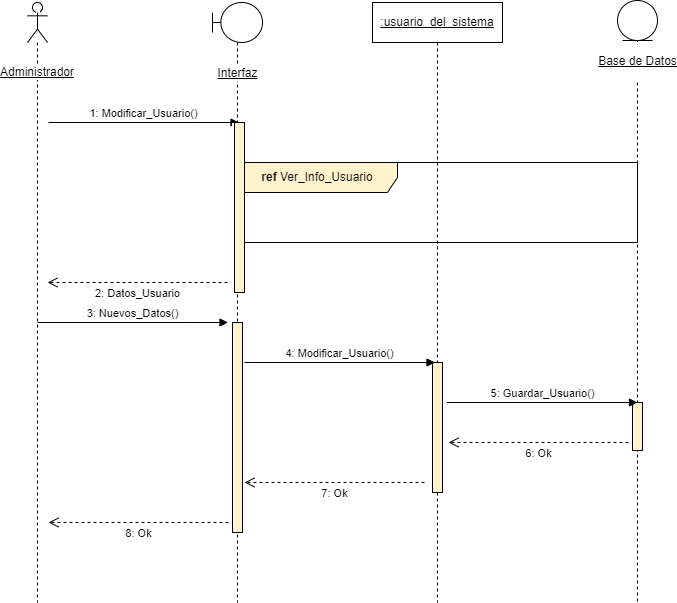

The diagram above was exported from draw.io. Its source (the exported page's mxGraphModel, read from the mxfile embedded in the PNG):
<mxGraphModel dx="1422" dy="865" grid="1" gridSize="10" guides="1" tooltips="1" connect="1" arrows="1" fold="1" page="1" pageScale="1" pageWidth="827" pageHeight="1169" math="0" shadow="0">
  <root>
    <mxCell id="0" />
    <mxCell id="1" parent="0" />
    <mxCell id="OWHJQqNLxJgp4k7w4VP9-1" value="Administrador" style="shape=umlLifeline;participant=umlActor;perimeter=lifelinePerimeter;whiteSpace=wrap;html=1;container=1;collapsible=0;recursiveResize=0;verticalAlign=middle;spacingTop=100;outlineConnect=0;labelBackgroundColor=default;fontStyle=4" parent="1" vertex="1">
      <mxGeometry x="70" y="40" width="20" height="600" as="geometry" />
    </mxCell>
    <mxCell id="OWHJQqNLxJgp4k7w4VP9-2" value="Interfaz" style="shape=umlLifeline;participant=umlBoundary;perimeter=lifelinePerimeter;html=1;container=1;collapsible=0;recursiveResize=0;verticalAlign=middle;spacingTop=102;outlineConnect=0;spacing=0;labelBackgroundColor=default;labelBorderColor=none;fontStyle=4" parent="1" vertex="1">
      <mxGeometry x="255" y="40" width="50" height="600" as="geometry" />
    </mxCell>
    <mxCell id="reVee9o-8fBI3s7DzABH-2" value="" style="html=1;points=[];perimeter=orthogonalPerimeter;labelBackgroundColor=default;labelBorderColor=none;strokeColor=#000000;fillColor=#fff2cc;" parent="OWHJQqNLxJgp4k7w4VP9-2" vertex="1">
      <mxGeometry x="20" y="320" width="10" height="210" as="geometry" />
    </mxCell>
    <mxCell id="OWHJQqNLxJgp4k7w4VP9-4" value="&lt;u&gt;:usuario_del_sistema&lt;/u&gt;" style="shape=umlLifeline;perimeter=lifelinePerimeter;whiteSpace=wrap;html=1;container=1;collapsible=0;recursiveResize=0;outlineConnect=0;" parent="1" vertex="1">
      <mxGeometry x="415" y="40" width="130" height="600" as="geometry" />
    </mxCell>
    <mxCell id="reVee9o-8fBI3s7DzABH-4" value="" style="html=1;points=[];perimeter=orthogonalPerimeter;labelBackgroundColor=default;labelBorderColor=none;strokeColor=#000000;fillColor=#fff2cc;" parent="OWHJQqNLxJgp4k7w4VP9-4" vertex="1">
      <mxGeometry x="60" y="360" width="10" height="130" as="geometry" />
    </mxCell>
    <mxCell id="FKasFs2zBsjuJ9PvlFu3-3" value="7: Ok" style="html=1;verticalAlign=bottom;endArrow=open;dashed=1;endSize=8;rounded=0;strokeColor=default;" parent="OWHJQqNLxJgp4k7w4VP9-4" edge="1">
      <mxGeometry y="20" relative="1" as="geometry">
        <mxPoint x="52" y="480" as="sourcePoint" />
        <mxPoint x="-128" y="480" as="targetPoint" />
        <mxPoint as="offset" />
      </mxGeometry>
    </mxCell>
    <mxCell id="OWHJQqNLxJgp4k7w4VP9-7" value="&lt;p style=&quot;line-height: 1.2;&quot;&gt;&lt;u&gt;Base de Datos&lt;/u&gt;&lt;/p&gt;" style="shape=umlLifeline;participant=umlEntity;perimeter=lifelinePerimeter;html=1;container=1;collapsible=0;recursiveResize=0;verticalAlign=middle;spacingTop=81;outlineConnect=0;fontSize=12;labelPosition=center;verticalLabelPosition=middle;align=center;spacingRight=0;spacing=0;labelBorderColor=none;labelBackgroundColor=default;" parent="1" vertex="1">
      <mxGeometry x="660" y="38" width="40" height="602" as="geometry" />
    </mxCell>
    <mxCell id="FKasFs2zBsjuJ9PvlFu3-6" value="" style="html=1;points=[];perimeter=orthogonalPerimeter;labelBackgroundColor=default;labelBorderColor=none;strokeColor=#000000;fillColor=#fff2cc;" parent="OWHJQqNLxJgp4k7w4VP9-7" vertex="1">
      <mxGeometry x="15" y="402" width="10" height="48" as="geometry" />
    </mxCell>
    <mxCell id="kYYP7a2tK86mrkWidctY-1" value="1: Modificar_Usuario()" style="html=1;verticalAlign=bottom;endArrow=block;rounded=0;" parent="1" edge="1">
      <mxGeometry relative="1" as="geometry">
        <mxPoint x="91" y="160" as="sourcePoint" />
        <mxPoint x="281.5" y="160" as="targetPoint" />
        <Array as="points">
          <mxPoint x="241" y="160" />
        </Array>
      </mxGeometry>
    </mxCell>
    <mxCell id="m7Wc1bAOlmcsp81q7Cje-1" value="&lt;b&gt;ref&lt;/b&gt; Ver_Info_Usuario" style="shape=umlFrame;whiteSpace=wrap;html=1;width=160;height=30;fillColor=#fff2cc;strokeColor=#000000;spacingRight=0;" parent="1" vertex="1">
      <mxGeometry x="280" y="200" width="400" height="80" as="geometry" />
    </mxCell>
    <mxCell id="m7Wc1bAOlmcsp81q7Cje-2" value="" style="html=1;points=[];perimeter=orthogonalPerimeter;labelBackgroundColor=default;labelBorderColor=none;strokeColor=#000000;fillColor=#fff2cc;" parent="1" vertex="1">
      <mxGeometry x="277" y="160" width="10" height="170" as="geometry" />
    </mxCell>
    <mxCell id="kXEXMqnWHYUHm1clSeYk-1" value="2: Datos_Usuario" style="html=1;verticalAlign=bottom;endArrow=open;dashed=1;endSize=8;rounded=0;strokeColor=default;" parent="1" edge="1">
      <mxGeometry y="20" relative="1" as="geometry">
        <mxPoint x="270" y="320" as="sourcePoint" />
        <mxPoint x="90" y="320" as="targetPoint" />
        <mxPoint as="offset" />
      </mxGeometry>
    </mxCell>
    <mxCell id="reVee9o-8fBI3s7DzABH-1" value="3: Nuevos_Datos()" style="html=1;verticalAlign=bottom;endArrow=block;rounded=0;" parent="1" edge="1">
      <mxGeometry relative="1" as="geometry">
        <mxPoint x="80" y="360" as="sourcePoint" />
        <mxPoint x="270.5" y="360" as="targetPoint" />
        <Array as="points">
          <mxPoint x="230" y="360" />
        </Array>
      </mxGeometry>
    </mxCell>
    <mxCell id="reVee9o-8fBI3s7DzABH-3" value="4: Modificar_Usuario()" style="html=1;verticalAlign=bottom;endArrow=block;rounded=0;" parent="1" edge="1">
      <mxGeometry relative="1" as="geometry">
        <mxPoint x="287" y="400" as="sourcePoint" />
        <mxPoint x="477.5" y="400" as="targetPoint" />
        <Array as="points">
          <mxPoint x="437" y="400" />
        </Array>
      </mxGeometry>
    </mxCell>
    <mxCell id="reVee9o-8fBI3s7DzABH-5" value="5: Guardar_Usuario()" style="html=1;verticalAlign=bottom;endArrow=block;rounded=0;" parent="1" edge="1">
      <mxGeometry relative="1" as="geometry">
        <mxPoint x="489.5" y="440" as="sourcePoint" />
        <mxPoint x="680" y="440" as="targetPoint" />
        <Array as="points" />
      </mxGeometry>
    </mxCell>
    <mxCell id="FKasFs2zBsjuJ9PvlFu3-1" value="6: Ok" style="html=1;verticalAlign=bottom;endArrow=open;dashed=1;endSize=8;rounded=0;strokeColor=default;" parent="1" edge="1">
      <mxGeometry y="20" relative="1" as="geometry">
        <mxPoint x="671" y="479.9999999999999" as="sourcePoint" />
        <mxPoint x="491" y="479.9999999999999" as="targetPoint" />
        <mxPoint as="offset" />
      </mxGeometry>
    </mxCell>
    <mxCell id="FKasFs2zBsjuJ9PvlFu3-4" value="8: Ok" style="html=1;verticalAlign=bottom;endArrow=open;dashed=1;endSize=8;rounded=0;strokeColor=default;" parent="1" edge="1">
      <mxGeometry y="20" relative="1" as="geometry">
        <mxPoint x="271" y="560" as="sourcePoint" />
        <mxPoint x="91" y="560" as="targetPoint" />
        <mxPoint as="offset" />
      </mxGeometry>
    </mxCell>
  </root>
</mxGraphModel>